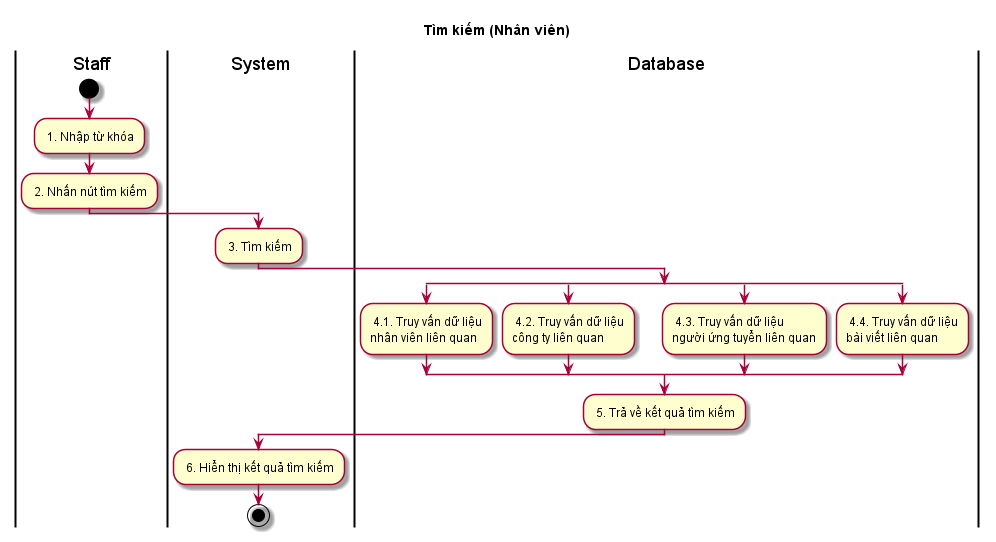

The diagram above was rendered by PlantUML. Its source (embedded in the PNG):
@startuml ActTimKiem(Staff)

skin rose
title Tìm kiếm (Nhân viên)

|Staff|
start
: 1. Nhập từ khóa;
: 2. Nhấn nút tìm kiếm;
|System|
: 3. Tìm kiếm;
|Database|
split
: 4.1. Truy vấn dữ liệu\nnhân viên liên quan;
split again
: 4.2. Truy vấn dữ liệu\ncông ty liên quan;
split again
: 4.3. Truy vấn dữ liệu\nngười ứng tuyển liên quan;
split again
: 4.4. Truy vấn dữ liệu\nbài viết liên quan;
end split
: 5. Trả về kết quả tìm kiếm;
|System|
: 6. Hiển thị kết quả tìm kiếm;
stop

@enduml